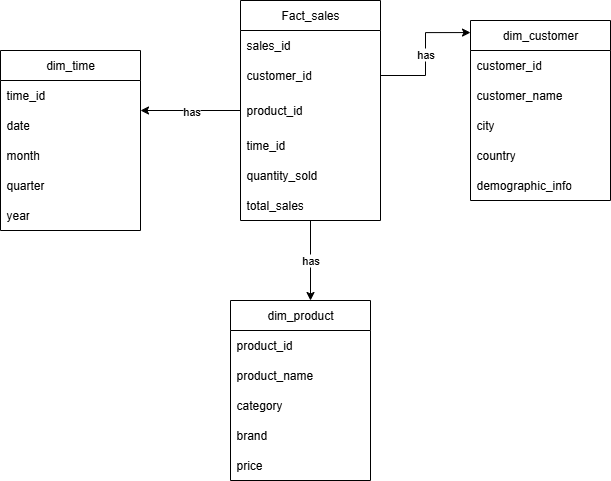

The diagram above was exported from draw.io. Its source (the exported page's mxGraphModel, read from the mxfile embedded in the PNG):
<mxGraphModel dx="872" dy="483" grid="1" gridSize="10" guides="1" tooltips="1" connect="1" arrows="1" fold="1" page="1" pageScale="1" pageWidth="850" pageHeight="1100" math="0" shadow="0">
  <root>
    <mxCell id="0" />
    <mxCell id="1" parent="0" />
    <mxCell id="SM2Hg1YKC41kaS-Kr4GW-24" value="has" style="edgeStyle=orthogonalEdgeStyle;rounded=0;orthogonalLoop=1;jettySize=auto;html=1;exitX=0.5;exitY=1;exitDx=0;exitDy=0;" edge="1" parent="1" source="SM2Hg1YKC41kaS-Kr4GW-1">
      <mxGeometry relative="1" as="geometry">
        <mxPoint x="480" y="520" as="targetPoint" />
      </mxGeometry>
    </mxCell>
    <mxCell id="SM2Hg1YKC41kaS-Kr4GW-1" value="Fact_sales" style="swimlane;fontStyle=0;childLayout=stackLayout;horizontal=1;startSize=30;horizontalStack=0;resizeParent=1;resizeParentMax=0;resizeLast=0;collapsible=1;marginBottom=0;whiteSpace=wrap;html=1;" vertex="1" parent="1">
      <mxGeometry x="410" y="220" width="140" height="220" as="geometry" />
    </mxCell>
    <mxCell id="SM2Hg1YKC41kaS-Kr4GW-2" value="sales_id" style="text;strokeColor=none;fillColor=none;align=left;verticalAlign=middle;spacingLeft=4;spacingRight=4;overflow=hidden;points=[[0,0.5],[1,0.5]];portConstraint=eastwest;rotatable=0;whiteSpace=wrap;html=1;" vertex="1" parent="SM2Hg1YKC41kaS-Kr4GW-1">
      <mxGeometry y="30" width="140" height="30" as="geometry" />
    </mxCell>
    <mxCell id="SM2Hg1YKC41kaS-Kr4GW-3" value="customer_id" style="text;strokeColor=none;fillColor=none;align=left;verticalAlign=middle;spacingLeft=4;spacingRight=4;overflow=hidden;points=[[0,0.5],[1,0.5]];portConstraint=eastwest;rotatable=0;whiteSpace=wrap;html=1;" vertex="1" parent="SM2Hg1YKC41kaS-Kr4GW-1">
      <mxGeometry y="60" width="140" height="30" as="geometry" />
    </mxCell>
    <mxCell id="SM2Hg1YKC41kaS-Kr4GW-33" value="has" style="edgeStyle=orthogonalEdgeStyle;rounded=0;orthogonalLoop=1;jettySize=auto;html=1;exitX=0;exitY=0.5;exitDx=0;exitDy=0;" edge="1" parent="SM2Hg1YKC41kaS-Kr4GW-1" source="SM2Hg1YKC41kaS-Kr4GW-4">
      <mxGeometry relative="1" as="geometry">
        <mxPoint x="-100" y="110" as="targetPoint" />
      </mxGeometry>
    </mxCell>
    <mxCell id="SM2Hg1YKC41kaS-Kr4GW-4" value="product_id" style="text;strokeColor=none;fillColor=none;align=left;verticalAlign=middle;spacingLeft=4;spacingRight=4;overflow=hidden;points=[[0,0.5],[1,0.5]];portConstraint=eastwest;rotatable=0;whiteSpace=wrap;html=1;" vertex="1" parent="SM2Hg1YKC41kaS-Kr4GW-1">
      <mxGeometry y="90" width="140" height="40" as="geometry" />
    </mxCell>
    <mxCell id="SM2Hg1YKC41kaS-Kr4GW-6" value="time_id" style="text;strokeColor=none;fillColor=none;align=left;verticalAlign=middle;spacingLeft=4;spacingRight=4;overflow=hidden;points=[[0,0.5],[1,0.5]];portConstraint=eastwest;rotatable=0;whiteSpace=wrap;html=1;" vertex="1" parent="SM2Hg1YKC41kaS-Kr4GW-1">
      <mxGeometry y="130" width="140" height="30" as="geometry" />
    </mxCell>
    <mxCell id="SM2Hg1YKC41kaS-Kr4GW-7" value="quantity_sold" style="text;strokeColor=none;fillColor=none;align=left;verticalAlign=middle;spacingLeft=4;spacingRight=4;overflow=hidden;points=[[0,0.5],[1,0.5]];portConstraint=eastwest;rotatable=0;whiteSpace=wrap;html=1;" vertex="1" parent="SM2Hg1YKC41kaS-Kr4GW-1">
      <mxGeometry y="160" width="140" height="30" as="geometry" />
    </mxCell>
    <mxCell id="SM2Hg1YKC41kaS-Kr4GW-9" value="total_sales" style="text;strokeColor=none;fillColor=none;align=left;verticalAlign=middle;spacingLeft=4;spacingRight=4;overflow=hidden;points=[[0,0.5],[1,0.5]];portConstraint=eastwest;rotatable=0;whiteSpace=wrap;html=1;" vertex="1" parent="SM2Hg1YKC41kaS-Kr4GW-1">
      <mxGeometry y="190" width="140" height="30" as="geometry" />
    </mxCell>
    <mxCell id="SM2Hg1YKC41kaS-Kr4GW-10" value="dim_customer" style="swimlane;fontStyle=0;childLayout=stackLayout;horizontal=1;startSize=30;horizontalStack=0;resizeParent=1;resizeParentMax=0;resizeLast=0;collapsible=1;marginBottom=0;whiteSpace=wrap;html=1;" vertex="1" parent="1">
      <mxGeometry x="640" y="240" width="140" height="180" as="geometry" />
    </mxCell>
    <mxCell id="SM2Hg1YKC41kaS-Kr4GW-11" value="customer_id" style="text;strokeColor=none;fillColor=none;align=left;verticalAlign=middle;spacingLeft=4;spacingRight=4;overflow=hidden;points=[[0,0.5],[1,0.5]];portConstraint=eastwest;rotatable=0;whiteSpace=wrap;html=1;" vertex="1" parent="SM2Hg1YKC41kaS-Kr4GW-10">
      <mxGeometry y="30" width="140" height="30" as="geometry" />
    </mxCell>
    <mxCell id="SM2Hg1YKC41kaS-Kr4GW-12" value="customer_name" style="text;strokeColor=none;fillColor=none;align=left;verticalAlign=middle;spacingLeft=4;spacingRight=4;overflow=hidden;points=[[0,0.5],[1,0.5]];portConstraint=eastwest;rotatable=0;whiteSpace=wrap;html=1;" vertex="1" parent="SM2Hg1YKC41kaS-Kr4GW-10">
      <mxGeometry y="60" width="140" height="30" as="geometry" />
    </mxCell>
    <mxCell id="SM2Hg1YKC41kaS-Kr4GW-13" value="city" style="text;strokeColor=none;fillColor=none;align=left;verticalAlign=middle;spacingLeft=4;spacingRight=4;overflow=hidden;points=[[0,0.5],[1,0.5]];portConstraint=eastwest;rotatable=0;whiteSpace=wrap;html=1;" vertex="1" parent="SM2Hg1YKC41kaS-Kr4GW-10">
      <mxGeometry y="90" width="140" height="30" as="geometry" />
    </mxCell>
    <mxCell id="SM2Hg1YKC41kaS-Kr4GW-16" value="country" style="text;strokeColor=none;fillColor=none;align=left;verticalAlign=middle;spacingLeft=4;spacingRight=4;overflow=hidden;points=[[0,0.5],[1,0.5]];portConstraint=eastwest;rotatable=0;whiteSpace=wrap;html=1;" vertex="1" parent="SM2Hg1YKC41kaS-Kr4GW-10">
      <mxGeometry y="120" width="140" height="30" as="geometry" />
    </mxCell>
    <mxCell id="SM2Hg1YKC41kaS-Kr4GW-17" value="demographic_info" style="text;strokeColor=none;fillColor=none;align=left;verticalAlign=middle;spacingLeft=4;spacingRight=4;overflow=hidden;points=[[0,0.5],[1,0.5]];portConstraint=eastwest;rotatable=0;whiteSpace=wrap;html=1;" vertex="1" parent="SM2Hg1YKC41kaS-Kr4GW-10">
      <mxGeometry y="150" width="140" height="30" as="geometry" />
    </mxCell>
    <mxCell id="SM2Hg1YKC41kaS-Kr4GW-14" value="has" style="edgeStyle=orthogonalEdgeStyle;rounded=0;orthogonalLoop=1;jettySize=auto;html=1;exitX=1;exitY=0.5;exitDx=0;exitDy=0;entryX=0;entryY=0.067;entryDx=0;entryDy=0;entryPerimeter=0;" edge="1" parent="1" source="SM2Hg1YKC41kaS-Kr4GW-3" target="SM2Hg1YKC41kaS-Kr4GW-10">
      <mxGeometry relative="1" as="geometry" />
    </mxCell>
    <mxCell id="SM2Hg1YKC41kaS-Kr4GW-25" value="dim_product" style="swimlane;fontStyle=0;childLayout=stackLayout;horizontal=1;startSize=30;horizontalStack=0;resizeParent=1;resizeParentMax=0;resizeLast=0;collapsible=1;marginBottom=0;whiteSpace=wrap;html=1;" vertex="1" parent="1">
      <mxGeometry x="400" y="520" width="140" height="180" as="geometry" />
    </mxCell>
    <mxCell id="SM2Hg1YKC41kaS-Kr4GW-26" value="product_id" style="text;strokeColor=none;fillColor=none;align=left;verticalAlign=middle;spacingLeft=4;spacingRight=4;overflow=hidden;points=[[0,0.5],[1,0.5]];portConstraint=eastwest;rotatable=0;whiteSpace=wrap;html=1;" vertex="1" parent="SM2Hg1YKC41kaS-Kr4GW-25">
      <mxGeometry y="30" width="140" height="30" as="geometry" />
    </mxCell>
    <mxCell id="SM2Hg1YKC41kaS-Kr4GW-27" value="product_name" style="text;strokeColor=none;fillColor=none;align=left;verticalAlign=middle;spacingLeft=4;spacingRight=4;overflow=hidden;points=[[0,0.5],[1,0.5]];portConstraint=eastwest;rotatable=0;whiteSpace=wrap;html=1;" vertex="1" parent="SM2Hg1YKC41kaS-Kr4GW-25">
      <mxGeometry y="60" width="140" height="30" as="geometry" />
    </mxCell>
    <mxCell id="SM2Hg1YKC41kaS-Kr4GW-30" value="category" style="text;strokeColor=none;fillColor=none;align=left;verticalAlign=middle;spacingLeft=4;spacingRight=4;overflow=hidden;points=[[0,0.5],[1,0.5]];portConstraint=eastwest;rotatable=0;whiteSpace=wrap;html=1;" vertex="1" parent="SM2Hg1YKC41kaS-Kr4GW-25">
      <mxGeometry y="90" width="140" height="30" as="geometry" />
    </mxCell>
    <mxCell id="SM2Hg1YKC41kaS-Kr4GW-31" value="brand" style="text;strokeColor=none;fillColor=none;align=left;verticalAlign=middle;spacingLeft=4;spacingRight=4;overflow=hidden;points=[[0,0.5],[1,0.5]];portConstraint=eastwest;rotatable=0;whiteSpace=wrap;html=1;" vertex="1" parent="SM2Hg1YKC41kaS-Kr4GW-25">
      <mxGeometry y="120" width="140" height="30" as="geometry" />
    </mxCell>
    <mxCell id="SM2Hg1YKC41kaS-Kr4GW-32" value="price" style="text;strokeColor=none;fillColor=none;align=left;verticalAlign=middle;spacingLeft=4;spacingRight=4;overflow=hidden;points=[[0,0.5],[1,0.5]];portConstraint=eastwest;rotatable=0;whiteSpace=wrap;html=1;" vertex="1" parent="SM2Hg1YKC41kaS-Kr4GW-25">
      <mxGeometry y="150" width="140" height="30" as="geometry" />
    </mxCell>
    <mxCell id="SM2Hg1YKC41kaS-Kr4GW-34" value="dim_time" style="swimlane;fontStyle=0;childLayout=stackLayout;horizontal=1;startSize=30;horizontalStack=0;resizeParent=1;resizeParentMax=0;resizeLast=0;collapsible=1;marginBottom=0;whiteSpace=wrap;html=1;" vertex="1" parent="1">
      <mxGeometry x="170" y="270" width="140" height="180" as="geometry" />
    </mxCell>
    <mxCell id="SM2Hg1YKC41kaS-Kr4GW-35" value="time_id" style="text;strokeColor=none;fillColor=none;align=left;verticalAlign=middle;spacingLeft=4;spacingRight=4;overflow=hidden;points=[[0,0.5],[1,0.5]];portConstraint=eastwest;rotatable=0;whiteSpace=wrap;html=1;" vertex="1" parent="SM2Hg1YKC41kaS-Kr4GW-34">
      <mxGeometry y="30" width="140" height="30" as="geometry" />
    </mxCell>
    <mxCell id="SM2Hg1YKC41kaS-Kr4GW-36" value="date" style="text;strokeColor=none;fillColor=none;align=left;verticalAlign=middle;spacingLeft=4;spacingRight=4;overflow=hidden;points=[[0,0.5],[1,0.5]];portConstraint=eastwest;rotatable=0;whiteSpace=wrap;html=1;" vertex="1" parent="SM2Hg1YKC41kaS-Kr4GW-34">
      <mxGeometry y="60" width="140" height="30" as="geometry" />
    </mxCell>
    <mxCell id="SM2Hg1YKC41kaS-Kr4GW-37" value="month" style="text;strokeColor=none;fillColor=none;align=left;verticalAlign=middle;spacingLeft=4;spacingRight=4;overflow=hidden;points=[[0,0.5],[1,0.5]];portConstraint=eastwest;rotatable=0;whiteSpace=wrap;html=1;" vertex="1" parent="SM2Hg1YKC41kaS-Kr4GW-34">
      <mxGeometry y="90" width="140" height="30" as="geometry" />
    </mxCell>
    <mxCell id="SM2Hg1YKC41kaS-Kr4GW-38" value="quarter" style="text;strokeColor=none;fillColor=none;align=left;verticalAlign=middle;spacingLeft=4;spacingRight=4;overflow=hidden;points=[[0,0.5],[1,0.5]];portConstraint=eastwest;rotatable=0;whiteSpace=wrap;html=1;" vertex="1" parent="SM2Hg1YKC41kaS-Kr4GW-34">
      <mxGeometry y="120" width="140" height="30" as="geometry" />
    </mxCell>
    <mxCell id="SM2Hg1YKC41kaS-Kr4GW-39" value="year" style="text;strokeColor=none;fillColor=none;align=left;verticalAlign=middle;spacingLeft=4;spacingRight=4;overflow=hidden;points=[[0,0.5],[1,0.5]];portConstraint=eastwest;rotatable=0;whiteSpace=wrap;html=1;" vertex="1" parent="SM2Hg1YKC41kaS-Kr4GW-34">
      <mxGeometry y="150" width="140" height="30" as="geometry" />
    </mxCell>
  </root>
</mxGraphModel>